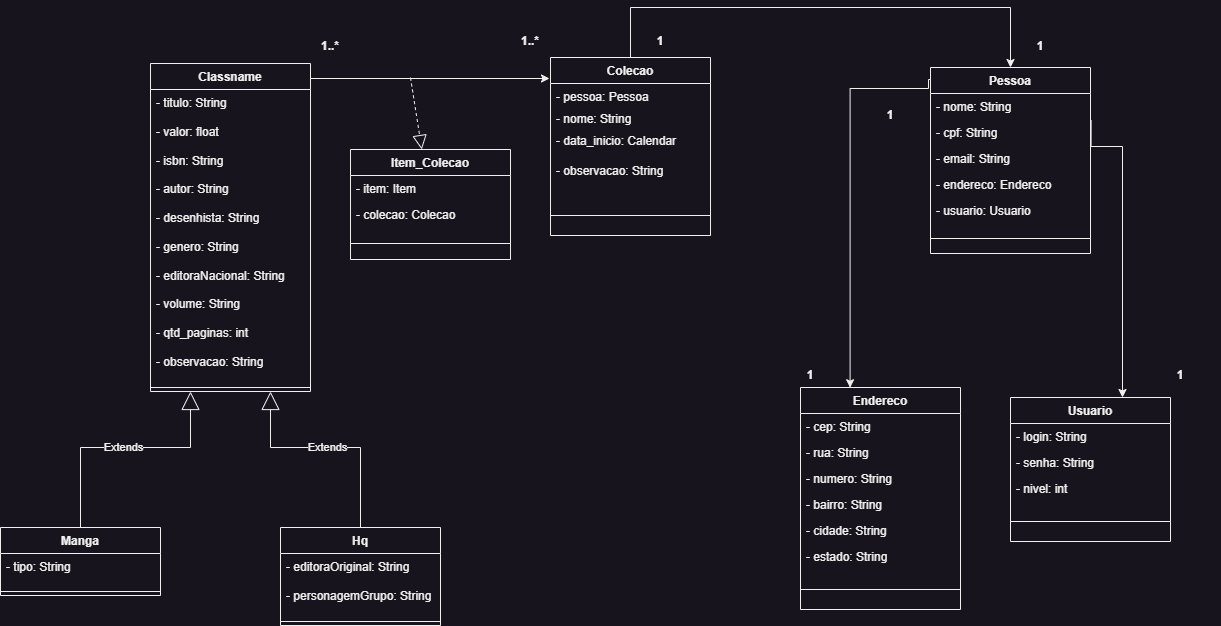

The diagram above was exported from draw.io. Its source (the exported page's mxGraphModel, read from the mxfile embedded in the PNG):
<mxGraphModel dx="1050" dy="1431" grid="1" gridSize="10" guides="1" tooltips="1" connect="1" arrows="1" fold="1" page="1" pageScale="1" pageWidth="1100" pageHeight="850" background="none" math="0" shadow="0">
  <root>
    <mxCell id="0" />
    <mxCell id="1" parent="0" />
    <mxCell id="0NLlO1nMJBdY5RwKF_ka-67" style="edgeStyle=orthogonalEdgeStyle;rounded=0;orthogonalLoop=1;jettySize=auto;html=1;" parent="1" edge="1">
      <mxGeometry relative="1" as="geometry">
        <mxPoint x="750" y="-249" as="sourcePoint" />
        <mxPoint x="989" y="-249" as="targetPoint" />
        <Array as="points">
          <mxPoint x="989" y="-249" />
          <mxPoint x="989" y="-249" />
        </Array>
      </mxGeometry>
    </mxCell>
    <mxCell id="0NLlO1nMJBdY5RwKF_ka-7" value="Pessoa" style="swimlane;fontStyle=1;align=center;verticalAlign=top;childLayout=stackLayout;horizontal=1;startSize=26;horizontalStack=0;resizeParent=1;resizeParentMax=0;resizeLast=0;collapsible=1;marginBottom=0;" parent="1" vertex="1">
      <mxGeometry x="1370" y="-260" width="160" height="186" as="geometry" />
    </mxCell>
    <mxCell id="0NLlO1nMJBdY5RwKF_ka-11" value="- nome: String" style="text;strokeColor=none;fillColor=none;align=left;verticalAlign=top;spacingLeft=4;spacingRight=4;overflow=hidden;rotatable=0;points=[[0,0.5],[1,0.5]];portConstraint=eastwest;" parent="0NLlO1nMJBdY5RwKF_ka-7" vertex="1">
      <mxGeometry y="26" width="160" height="26" as="geometry" />
    </mxCell>
    <mxCell id="0NLlO1nMJBdY5RwKF_ka-12" value="- cpf: String" style="text;strokeColor=none;fillColor=none;align=left;verticalAlign=top;spacingLeft=4;spacingRight=4;overflow=hidden;rotatable=0;points=[[0,0.5],[1,0.5]];portConstraint=eastwest;" parent="0NLlO1nMJBdY5RwKF_ka-7" vertex="1">
      <mxGeometry y="52" width="160" height="26" as="geometry" />
    </mxCell>
    <mxCell id="0NLlO1nMJBdY5RwKF_ka-37" value="- email: String" style="text;strokeColor=none;fillColor=none;align=left;verticalAlign=top;spacingLeft=4;spacingRight=4;overflow=hidden;rotatable=0;points=[[0,0.5],[1,0.5]];portConstraint=eastwest;" parent="0NLlO1nMJBdY5RwKF_ka-7" vertex="1">
      <mxGeometry y="78" width="160" height="26" as="geometry" />
    </mxCell>
    <mxCell id="0NLlO1nMJBdY5RwKF_ka-14" value="- endereco: Endereco" style="text;strokeColor=none;fillColor=none;align=left;verticalAlign=top;spacingLeft=4;spacingRight=4;overflow=hidden;rotatable=0;points=[[0,0.5],[1,0.5]];portConstraint=eastwest;" parent="0NLlO1nMJBdY5RwKF_ka-7" vertex="1">
      <mxGeometry y="104" width="160" height="26" as="geometry" />
    </mxCell>
    <mxCell id="z67lPoF25pPUv6U4pJJs-1" value="- usuario: Usuario" style="text;strokeColor=none;fillColor=none;align=left;verticalAlign=top;spacingLeft=4;spacingRight=4;overflow=hidden;rotatable=0;points=[[0,0.5],[1,0.5]];portConstraint=eastwest;" parent="0NLlO1nMJBdY5RwKF_ka-7" vertex="1">
      <mxGeometry y="130" width="160" height="26" as="geometry" />
    </mxCell>
    <mxCell id="0NLlO1nMJBdY5RwKF_ka-9" value="" style="line;strokeWidth=1;fillColor=none;align=left;verticalAlign=middle;spacingTop=-1;spacingLeft=3;spacingRight=3;rotatable=0;labelPosition=right;points=[];portConstraint=eastwest;" parent="0NLlO1nMJBdY5RwKF_ka-7" vertex="1">
      <mxGeometry y="156" width="160" height="30" as="geometry" />
    </mxCell>
    <mxCell id="0NLlO1nMJBdY5RwKF_ka-17" value="Usuario" style="swimlane;fontStyle=1;align=center;verticalAlign=top;childLayout=stackLayout;horizontal=1;startSize=26;horizontalStack=0;resizeParent=1;resizeParentMax=0;resizeLast=0;collapsible=1;marginBottom=0;" parent="1" vertex="1">
      <mxGeometry x="1450" y="70" width="160" height="144" as="geometry" />
    </mxCell>
    <mxCell id="0NLlO1nMJBdY5RwKF_ka-27" value="- login: String" style="text;strokeColor=none;fillColor=none;align=left;verticalAlign=top;spacingLeft=4;spacingRight=4;overflow=hidden;rotatable=0;points=[[0,0.5],[1,0.5]];portConstraint=eastwest;" parent="0NLlO1nMJBdY5RwKF_ka-17" vertex="1">
      <mxGeometry y="26" width="160" height="26" as="geometry" />
    </mxCell>
    <mxCell id="0NLlO1nMJBdY5RwKF_ka-18" value="- senha: String" style="text;strokeColor=none;fillColor=none;align=left;verticalAlign=top;spacingLeft=4;spacingRight=4;overflow=hidden;rotatable=0;points=[[0,0.5],[1,0.5]];portConstraint=eastwest;" parent="0NLlO1nMJBdY5RwKF_ka-17" vertex="1">
      <mxGeometry y="52" width="160" height="26" as="geometry" />
    </mxCell>
    <mxCell id="3Dcaas2SxPqGVhX6G6WF-21" value="- nivel: int" style="text;strokeColor=none;fillColor=none;align=left;verticalAlign=top;spacingLeft=4;spacingRight=4;overflow=hidden;rotatable=0;points=[[0,0.5],[1,0.5]];portConstraint=eastwest;" parent="0NLlO1nMJBdY5RwKF_ka-17" vertex="1">
      <mxGeometry y="78" width="160" height="26" as="geometry" />
    </mxCell>
    <mxCell id="0NLlO1nMJBdY5RwKF_ka-19" value="" style="line;strokeWidth=1;fillColor=none;align=left;verticalAlign=middle;spacingTop=-1;spacingLeft=3;spacingRight=3;rotatable=0;labelPosition=right;points=[];portConstraint=eastwest;" parent="0NLlO1nMJBdY5RwKF_ka-17" vertex="1">
      <mxGeometry y="104" width="160" height="40" as="geometry" />
    </mxCell>
    <mxCell id="0NLlO1nMJBdY5RwKF_ka-23" value="Endereco" style="swimlane;fontStyle=1;align=center;verticalAlign=top;childLayout=stackLayout;horizontal=1;startSize=26;horizontalStack=0;resizeParent=1;resizeParentMax=0;resizeLast=0;collapsible=1;marginBottom=0;" parent="1" vertex="1">
      <mxGeometry x="1240" y="60" width="160" height="222" as="geometry" />
    </mxCell>
    <mxCell id="0NLlO1nMJBdY5RwKF_ka-25" value="- cep: String" style="text;strokeColor=none;fillColor=none;align=left;verticalAlign=top;spacingLeft=4;spacingRight=4;overflow=hidden;rotatable=0;points=[[0,0.5],[1,0.5]];portConstraint=eastwest;" parent="0NLlO1nMJBdY5RwKF_ka-23" vertex="1">
      <mxGeometry y="26" width="160" height="26" as="geometry" />
    </mxCell>
    <mxCell id="0NLlO1nMJBdY5RwKF_ka-28" value="- rua: String" style="text;strokeColor=none;fillColor=none;align=left;verticalAlign=top;spacingLeft=4;spacingRight=4;overflow=hidden;rotatable=0;points=[[0,0.5],[1,0.5]];portConstraint=eastwest;" parent="0NLlO1nMJBdY5RwKF_ka-23" vertex="1">
      <mxGeometry y="52" width="160" height="26" as="geometry" />
    </mxCell>
    <mxCell id="0NLlO1nMJBdY5RwKF_ka-29" value="- numero: String" style="text;strokeColor=none;fillColor=none;align=left;verticalAlign=top;spacingLeft=4;spacingRight=4;overflow=hidden;rotatable=0;points=[[0,0.5],[1,0.5]];portConstraint=eastwest;" parent="0NLlO1nMJBdY5RwKF_ka-23" vertex="1">
      <mxGeometry y="78" width="160" height="26" as="geometry" />
    </mxCell>
    <mxCell id="0NLlO1nMJBdY5RwKF_ka-31" value="- bairro: String" style="text;strokeColor=none;fillColor=none;align=left;verticalAlign=top;spacingLeft=4;spacingRight=4;overflow=hidden;rotatable=0;points=[[0,0.5],[1,0.5]];portConstraint=eastwest;" parent="0NLlO1nMJBdY5RwKF_ka-23" vertex="1">
      <mxGeometry y="104" width="160" height="26" as="geometry" />
    </mxCell>
    <mxCell id="0NLlO1nMJBdY5RwKF_ka-32" value="- cidade: String" style="text;strokeColor=none;fillColor=none;align=left;verticalAlign=top;spacingLeft=4;spacingRight=4;overflow=hidden;rotatable=0;points=[[0,0.5],[1,0.5]];portConstraint=eastwest;" parent="0NLlO1nMJBdY5RwKF_ka-23" vertex="1">
      <mxGeometry y="130" width="160" height="26" as="geometry" />
    </mxCell>
    <mxCell id="0NLlO1nMJBdY5RwKF_ka-30" value="- estado: String" style="text;strokeColor=none;fillColor=none;align=left;verticalAlign=top;spacingLeft=4;spacingRight=4;overflow=hidden;rotatable=0;points=[[0,0.5],[1,0.5]];portConstraint=eastwest;" parent="0NLlO1nMJBdY5RwKF_ka-23" vertex="1">
      <mxGeometry y="156" width="160" height="26" as="geometry" />
    </mxCell>
    <mxCell id="0NLlO1nMJBdY5RwKF_ka-26" value="" style="line;strokeWidth=1;fillColor=none;align=left;verticalAlign=middle;spacingTop=-1;spacingLeft=3;spacingRight=3;rotatable=0;labelPosition=right;points=[];portConstraint=eastwest;" parent="0NLlO1nMJBdY5RwKF_ka-23" vertex="1">
      <mxGeometry y="182" width="160" height="40" as="geometry" />
    </mxCell>
    <mxCell id="0NLlO1nMJBdY5RwKF_ka-36" style="edgeStyle=orthogonalEdgeStyle;rounded=0;orthogonalLoop=1;jettySize=auto;html=1;entryX=0.31;entryY=0.001;entryDx=0;entryDy=0;entryPerimeter=0;" parent="1" target="0NLlO1nMJBdY5RwKF_ka-23" edge="1">
      <mxGeometry relative="1" as="geometry">
        <mxPoint x="1370" y="-248" as="sourcePoint" />
        <mxPoint x="1290" y="50" as="targetPoint" />
        <Array as="points">
          <mxPoint x="1368" y="-239" />
          <mxPoint x="1290" y="-239" />
        </Array>
      </mxGeometry>
    </mxCell>
    <mxCell id="0NLlO1nMJBdY5RwKF_ka-34" value="" style="line;strokeWidth=1;fillColor=none;align=left;verticalAlign=middle;spacingTop=-1;spacingLeft=3;spacingRight=3;rotatable=0;labelPosition=right;points=[];portConstraint=eastwest;" parent="1" vertex="1">
      <mxGeometry x="1290" y="-20" height="8" as="geometry" />
    </mxCell>
    <mxCell id="0NLlO1nMJBdY5RwKF_ka-49" style="edgeStyle=orthogonalEdgeStyle;rounded=0;orthogonalLoop=1;jettySize=auto;html=1;entryX=0.7;entryY=0;entryDx=0;entryDy=0;entryPerimeter=0;exitX=1.004;exitY=0.025;exitDx=0;exitDy=0;exitPerimeter=0;" parent="1" source="0NLlO1nMJBdY5RwKF_ka-12" target="0NLlO1nMJBdY5RwKF_ka-17" edge="1">
      <mxGeometry relative="1" as="geometry">
        <Array as="points">
          <mxPoint x="1562" y="-181" />
        </Array>
        <mxPoint x="1562.0344827586207" y="-42" as="sourcePoint" />
      </mxGeometry>
    </mxCell>
    <mxCell id="3Dcaas2SxPqGVhX6G6WF-17" style="edgeStyle=orthogonalEdgeStyle;rounded=0;orthogonalLoop=1;jettySize=auto;html=1;entryX=0.5;entryY=0;entryDx=0;entryDy=0;" parent="1" source="0NLlO1nMJBdY5RwKF_ka-50" target="0NLlO1nMJBdY5RwKF_ka-7" edge="1">
      <mxGeometry relative="1" as="geometry">
        <Array as="points">
          <mxPoint x="1070" y="-320" />
          <mxPoint x="1450" y="-320" />
        </Array>
      </mxGeometry>
    </mxCell>
    <mxCell id="0NLlO1nMJBdY5RwKF_ka-50" value="Colecao" style="swimlane;fontStyle=1;align=center;verticalAlign=top;childLayout=stackLayout;horizontal=1;startSize=26;horizontalStack=0;resizeParent=1;resizeParentMax=0;resizeLast=0;collapsible=1;marginBottom=0;" parent="1" vertex="1">
      <mxGeometry x="990" y="-270" width="160" height="178" as="geometry" />
    </mxCell>
    <mxCell id="0NLlO1nMJBdY5RwKF_ka-54" value="- pessoa: Pessoa" style="text;strokeColor=none;fillColor=none;align=left;verticalAlign=top;spacingLeft=4;spacingRight=4;overflow=hidden;rotatable=0;points=[[0,0.5],[1,0.5]];portConstraint=eastwest;" parent="0NLlO1nMJBdY5RwKF_ka-50" vertex="1">
      <mxGeometry y="26" width="160" height="22" as="geometry" />
    </mxCell>
    <mxCell id="0NLlO1nMJBdY5RwKF_ka-87" value="- nome: String" style="text;align=left;verticalAlign=top;spacingLeft=4;spacingRight=4;overflow=hidden;rotatable=0;points=[[0,0.5],[1,0.5]];portConstraint=eastwest;" parent="0NLlO1nMJBdY5RwKF_ka-50" vertex="1">
      <mxGeometry y="48" width="160" height="22" as="geometry" />
    </mxCell>
    <mxCell id="3Dcaas2SxPqGVhX6G6WF-14" value="- data_inicio: Calendar" style="text;strokeColor=none;fillColor=none;align=left;verticalAlign=top;spacingLeft=4;spacingRight=4;overflow=hidden;rotatable=0;points=[[0,0.5],[1,0.5]];portConstraint=eastwest;" parent="0NLlO1nMJBdY5RwKF_ka-50" vertex="1">
      <mxGeometry y="70" width="160" height="30" as="geometry" />
    </mxCell>
    <mxCell id="3Dcaas2SxPqGVhX6G6WF-7" value="- observacao: String&#10;&#10;" style="text;strokeColor=none;fillColor=none;align=left;verticalAlign=top;spacingLeft=4;spacingRight=4;overflow=hidden;rotatable=0;points=[[0,0.5],[1,0.5]];portConstraint=eastwest;" parent="0NLlO1nMJBdY5RwKF_ka-50" vertex="1">
      <mxGeometry y="100" width="160" height="38" as="geometry" />
    </mxCell>
    <mxCell id="0NLlO1nMJBdY5RwKF_ka-52" value="" style="line;strokeWidth=1;align=left;verticalAlign=middle;spacingTop=-1;spacingLeft=3;spacingRight=3;rotatable=0;labelPosition=right;points=[];portConstraint=eastwest;fillColor=default;" parent="0NLlO1nMJBdY5RwKF_ka-50" vertex="1">
      <mxGeometry y="138" width="160" height="40" as="geometry" />
    </mxCell>
    <mxCell id="0NLlO1nMJBdY5RwKF_ka-68" value="" style="endArrow=block;dashed=1;endFill=0;endSize=12;html=1;" parent="1" target="0NLlO1nMJBdY5RwKF_ka-69" edge="1">
      <mxGeometry width="160" relative="1" as="geometry">
        <mxPoint x="850" y="-250" as="sourcePoint" />
        <mxPoint x="820" y="-270" as="targetPoint" />
      </mxGeometry>
    </mxCell>
    <mxCell id="0NLlO1nMJBdY5RwKF_ka-69" value="Item_Colecao" style="swimlane;fontStyle=1;align=center;verticalAlign=top;childLayout=stackLayout;horizontal=1;startSize=26;horizontalStack=0;resizeParent=1;resizeParentMax=0;resizeLast=0;collapsible=1;marginBottom=0;" parent="1" vertex="1">
      <mxGeometry x="790" y="-178" width="160" height="110" as="geometry" />
    </mxCell>
    <mxCell id="0NLlO1nMJBdY5RwKF_ka-73" value="- item: Item" style="text;strokeColor=none;fillColor=none;align=left;verticalAlign=top;spacingLeft=4;spacingRight=4;overflow=hidden;rotatable=0;points=[[0,0.5],[1,0.5]];portConstraint=eastwest;" parent="0NLlO1nMJBdY5RwKF_ka-69" vertex="1">
      <mxGeometry y="26" width="160" height="26" as="geometry" />
    </mxCell>
    <mxCell id="0NLlO1nMJBdY5RwKF_ka-74" value="- colecao: Colecao" style="text;strokeColor=none;fillColor=none;align=left;verticalAlign=top;spacingLeft=4;spacingRight=4;overflow=hidden;rotatable=0;points=[[0,0.5],[1,0.5]];portConstraint=eastwest;" parent="0NLlO1nMJBdY5RwKF_ka-69" vertex="1">
      <mxGeometry y="52" width="160" height="26" as="geometry" />
    </mxCell>
    <mxCell id="0NLlO1nMJBdY5RwKF_ka-71" value="" style="line;strokeWidth=1;fillColor=none;align=left;verticalAlign=middle;spacingTop=-1;spacingLeft=3;spacingRight=3;rotatable=0;labelPosition=right;points=[];portConstraint=eastwest;" parent="0NLlO1nMJBdY5RwKF_ka-69" vertex="1">
      <mxGeometry y="78" width="160" height="32" as="geometry" />
    </mxCell>
    <mxCell id="0NLlO1nMJBdY5RwKF_ka-76" value="1..*" style="text;align=center;fontStyle=1;verticalAlign=middle;spacingLeft=3;spacingRight=3;strokeColor=none;rotatable=0;points=[[0,0.5],[1,0.5]];portConstraint=eastwest;" parent="1" vertex="1">
      <mxGeometry x="930" y="-300" width="80" height="26" as="geometry" />
    </mxCell>
    <mxCell id="0NLlO1nMJBdY5RwKF_ka-78" value="1..*" style="text;align=center;fontStyle=1;verticalAlign=middle;spacingLeft=3;spacingRight=3;strokeColor=none;rotatable=0;points=[[0,0.5],[1,0.5]];portConstraint=eastwest;" parent="1" vertex="1">
      <mxGeometry x="730" y="-295" width="80" height="26" as="geometry" />
    </mxCell>
    <mxCell id="0NLlO1nMJBdY5RwKF_ka-82" value="1" style="text;align=center;fontStyle=1;verticalAlign=middle;spacingLeft=3;spacingRight=3;strokeColor=none;rotatable=0;points=[[0,0.5],[1,0.5]];portConstraint=eastwest;" parent="1" vertex="1">
      <mxGeometry x="1580" y="34" width="80" height="26" as="geometry" />
    </mxCell>
    <mxCell id="0NLlO1nMJBdY5RwKF_ka-83" value="1" style="text;align=center;fontStyle=1;verticalAlign=middle;spacingLeft=3;spacingRight=3;strokeColor=none;rotatable=0;points=[[0,0.5],[1,0.5]];portConstraint=eastwest;" parent="1" vertex="1">
      <mxGeometry x="1210" y="34" width="80" height="26" as="geometry" />
    </mxCell>
    <mxCell id="0NLlO1nMJBdY5RwKF_ka-84" value="1" style="text;align=center;fontStyle=1;verticalAlign=middle;spacingLeft=3;spacingRight=3;strokeColor=none;rotatable=0;points=[[0,0.5],[1,0.5]];portConstraint=eastwest;" parent="1" vertex="1">
      <mxGeometry x="1290" y="-226" width="80" height="26" as="geometry" />
    </mxCell>
    <mxCell id="3Dcaas2SxPqGVhX6G6WF-23" value="1" style="text;align=center;fontStyle=1;verticalAlign=middle;spacingLeft=3;spacingRight=3;strokeColor=none;rotatable=0;points=[[0,0.5],[1,0.5]];portConstraint=eastwest;" parent="1" vertex="1">
      <mxGeometry x="1440" y="-295" width="80" height="26" as="geometry" />
    </mxCell>
    <mxCell id="3Dcaas2SxPqGVhX6G6WF-24" value="1" style="text;align=center;fontStyle=1;verticalAlign=middle;spacingLeft=3;spacingRight=3;strokeColor=none;rotatable=0;points=[[0,0.5],[1,0.5]];portConstraint=eastwest;" parent="1" vertex="1">
      <mxGeometry x="1060" y="-300" width="80" height="26" as="geometry" />
    </mxCell>
    <mxCell id="aIL4FjuVhLLZ5VJlcDea-2" value="Classname" style="swimlane;fontStyle=1;align=center;verticalAlign=top;childLayout=stackLayout;horizontal=1;startSize=26;horizontalStack=0;resizeParent=1;resizeParentMax=0;resizeLast=0;collapsible=1;marginBottom=0;whiteSpace=wrap;html=1;" vertex="1" parent="1">
      <mxGeometry x="590" y="-264" width="160" height="328" as="geometry" />
    </mxCell>
    <mxCell id="aIL4FjuVhLLZ5VJlcDea-3" value="- titulo: String&lt;br&gt;&lt;br&gt;- valor: float&lt;br&gt;&lt;br&gt;- isbn: String&lt;br&gt;&lt;br&gt;- autor: String&lt;br&gt;&lt;br&gt;- desenhista: String&lt;br&gt;&lt;br&gt;- genero: String&lt;br&gt;&lt;br&gt;- editoraNacional: String&lt;br&gt;&lt;br&gt;- volume: String&lt;br&gt;&lt;br&gt;- qtd_paginas: int&lt;br&gt;&lt;br&gt;- observacao: String" style="text;strokeColor=none;fillColor=none;align=left;verticalAlign=top;spacingLeft=4;spacingRight=4;overflow=hidden;rotatable=0;points=[[0,0.5],[1,0.5]];portConstraint=eastwest;whiteSpace=wrap;html=1;" vertex="1" parent="aIL4FjuVhLLZ5VJlcDea-2">
      <mxGeometry y="26" width="160" height="294" as="geometry" />
    </mxCell>
    <mxCell id="aIL4FjuVhLLZ5VJlcDea-4" value="" style="line;strokeWidth=1;fillColor=none;align=left;verticalAlign=middle;spacingTop=-1;spacingLeft=3;spacingRight=3;rotatable=0;labelPosition=right;points=[];portConstraint=eastwest;strokeColor=inherit;" vertex="1" parent="aIL4FjuVhLLZ5VJlcDea-2">
      <mxGeometry y="320" width="160" height="8" as="geometry" />
    </mxCell>
    <mxCell id="aIL4FjuVhLLZ5VJlcDea-8" value="Manga" style="swimlane;fontStyle=1;align=center;verticalAlign=top;childLayout=stackLayout;horizontal=1;startSize=26;horizontalStack=0;resizeParent=1;resizeParentMax=0;resizeLast=0;collapsible=1;marginBottom=0;whiteSpace=wrap;html=1;" vertex="1" parent="1">
      <mxGeometry x="440" y="200" width="160" height="68" as="geometry" />
    </mxCell>
    <mxCell id="aIL4FjuVhLLZ5VJlcDea-9" value="- tipo: String" style="text;strokeColor=none;fillColor=none;align=left;verticalAlign=top;spacingLeft=4;spacingRight=4;overflow=hidden;rotatable=0;points=[[0,0.5],[1,0.5]];portConstraint=eastwest;whiteSpace=wrap;html=1;" vertex="1" parent="aIL4FjuVhLLZ5VJlcDea-8">
      <mxGeometry y="26" width="160" height="34" as="geometry" />
    </mxCell>
    <mxCell id="aIL4FjuVhLLZ5VJlcDea-10" value="" style="line;strokeWidth=1;fillColor=none;align=left;verticalAlign=middle;spacingTop=-1;spacingLeft=3;spacingRight=3;rotatable=0;labelPosition=right;points=[];portConstraint=eastwest;strokeColor=inherit;" vertex="1" parent="aIL4FjuVhLLZ5VJlcDea-8">
      <mxGeometry y="60" width="160" height="8" as="geometry" />
    </mxCell>
    <mxCell id="aIL4FjuVhLLZ5VJlcDea-12" value="Hq" style="swimlane;fontStyle=1;align=center;verticalAlign=top;childLayout=stackLayout;horizontal=1;startSize=26;horizontalStack=0;resizeParent=1;resizeParentMax=0;resizeLast=0;collapsible=1;marginBottom=0;whiteSpace=wrap;html=1;" vertex="1" parent="1">
      <mxGeometry x="720" y="200" width="160" height="98" as="geometry" />
    </mxCell>
    <mxCell id="aIL4FjuVhLLZ5VJlcDea-13" value="- editoraOriginal: String&lt;br&gt;&lt;br&gt;- personagemGrupo: String" style="text;strokeColor=none;fillColor=none;align=left;verticalAlign=top;spacingLeft=4;spacingRight=4;overflow=hidden;rotatable=0;points=[[0,0.5],[1,0.5]];portConstraint=eastwest;whiteSpace=wrap;html=1;" vertex="1" parent="aIL4FjuVhLLZ5VJlcDea-12">
      <mxGeometry y="26" width="160" height="64" as="geometry" />
    </mxCell>
    <mxCell id="aIL4FjuVhLLZ5VJlcDea-14" value="" style="line;strokeWidth=1;fillColor=none;align=left;verticalAlign=middle;spacingTop=-1;spacingLeft=3;spacingRight=3;rotatable=0;labelPosition=right;points=[];portConstraint=eastwest;strokeColor=inherit;" vertex="1" parent="aIL4FjuVhLLZ5VJlcDea-12">
      <mxGeometry y="90" width="160" height="8" as="geometry" />
    </mxCell>
    <mxCell id="aIL4FjuVhLLZ5VJlcDea-16" value="Extends" style="endArrow=block;endSize=16;endFill=0;html=1;rounded=0;exitX=0.5;exitY=0;exitDx=0;exitDy=0;entryX=0.25;entryY=1;entryDx=0;entryDy=0;" edge="1" parent="1" source="aIL4FjuVhLLZ5VJlcDea-8" target="aIL4FjuVhLLZ5VJlcDea-2">
      <mxGeometry width="160" relative="1" as="geometry">
        <mxPoint x="640" y="100" as="sourcePoint" />
        <mxPoint x="800" y="100" as="targetPoint" />
        <Array as="points">
          <mxPoint x="520" y="120" />
          <mxPoint x="630" y="120" />
        </Array>
      </mxGeometry>
    </mxCell>
    <mxCell id="aIL4FjuVhLLZ5VJlcDea-17" value="Extends" style="endArrow=block;endSize=16;endFill=0;html=1;rounded=0;exitX=0.5;exitY=0;exitDx=0;exitDy=0;entryX=0.75;entryY=1;entryDx=0;entryDy=0;" edge="1" parent="1" source="aIL4FjuVhLLZ5VJlcDea-12" target="aIL4FjuVhLLZ5VJlcDea-2">
      <mxGeometry width="160" relative="1" as="geometry">
        <mxPoint x="640" y="100" as="sourcePoint" />
        <mxPoint x="800" y="100" as="targetPoint" />
        <Array as="points">
          <mxPoint x="800" y="120" />
          <mxPoint x="710" y="120" />
        </Array>
      </mxGeometry>
    </mxCell>
  </root>
</mxGraphModel>